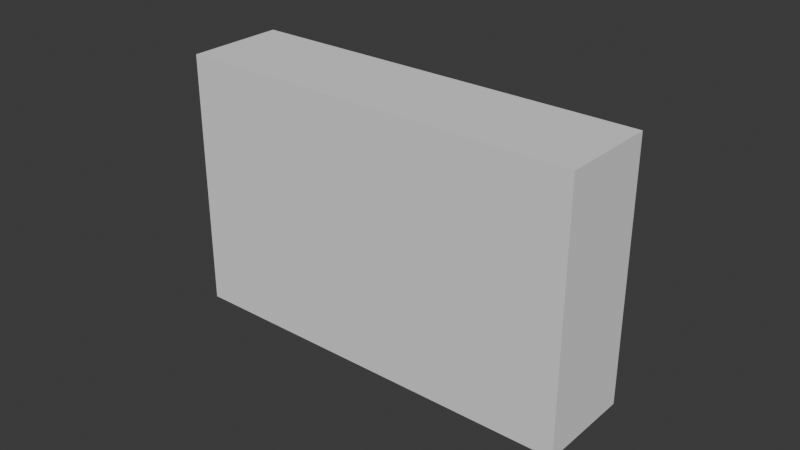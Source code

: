 # Source: CassettePlayer.blend  (saved by Blender 4.2.66; exported with 4.5.12 LTS)
import bpy
from mathutils import Matrix  # noqa: F401  (used for matrix-valued properties, if any)

bpy.ops.wm.read_factory_settings(use_empty=True)
scene = bpy.context.scene
scene.name = 'Scene'

# ---- collections
col_collection = bpy.data.collections.new('Collection'); scene.collection.children.link(col_collection)

# ---- world
world_world = bpy.data.worlds.new('World'); scene.world = world_world
world_world.use_nodes = True; world_world.node_tree.nodes.clear()
_N = world_world.node_tree.nodes; _L = world_world.node_tree.links
n0 = _N.new('ShaderNodeOutputWorld'); n0.name = 'World Output'; n0.location = (300, 300)
n1 = _N.new('ShaderNodeBackground'); n1.name = 'Background'; n1.location = (10, 300)
n1.inputs[0].default_value = (0.05088, 0.05088, 0.05088, 1.0)
_L.new(n1.outputs[0], n0.inputs[0])
n0.is_active_output = True
world_world.color = (0.05088, 0.05088, 0.05088)
world_world.sun_shadow_jitter_overblur = 0.0

# ---- meshes
me_cube_001 = bpy.data.meshes.new('Cube.001')
me_cube_001.from_pydata([(-0.066, -0.016, -0.066), (-0.066, -0.016, 0.018), (-0.066, 0.016, -0.066), (-0.066, 0.016, 0.018), (0.066, -0.016, -0.066), (0.066, -0.016, 0.018), (0.066, 0.016, -0.066), (0.066, 0.016, 0.018)], [], [(0, 1, 3, 2), (2, 3, 7, 6), (6, 7, 5, 4), (4, 5, 1, 0), (2, 6, 4, 0), (7, 3, 1, 5)])
_uv = me_cube_001.uv_layers.new(name='UVMap')
_uv.uv.foreach_set('vector', [0.375, 0.0, 0.625, 0.0, 0.625, 0.25, 0.375, 0.25, 0.375, 0.25, 0.625, 0.25, 0.625, 0.5, 0.375, 0.5, 0.375, 0.5, 0.625, 0.5, 0.625, 0.75, 0.375, 0.75, 0.375, 0.75, 0.625, 0.75, 0.625, 1.0, 0.375, 1.0, 0.125, 0.5, 0.375, 0.5, 0.375, 0.75, 0.125, 0.75, 0.625, 0.5, 0.875, 0.5, 0.875, 0.75, 0.625, 0.75])
me_cube_001.update()

# ---- objects
ob_cube = bpy.data.objects.new('Cube', me_cube_001)

# ---- transforms, parenting, visibility, modifiers, constraints
ob_cube.location = (0.0, 0.0, 0.0)

# ---- collection membership
col_collection.objects.link(ob_cube)

# ---- scene / render settings (as saved in the file)
scene.frame_start = 1; scene.frame_end = 250; scene.frame_set(1)
scene.render.engine = 'BLENDER_EEVEE_NEXT'
bpy.context.view_layer.update()

# ---- added for rendering (the .blend has no active camera and no usable light): camera, sun
cam_auto = bpy.data.cameras.new('AutoCamera')
cam_auto.lens = 50.0
cam_auto.sensor_width = 36.0
cam_auto.clip_end = 1000.0
ob_auto_camera = bpy.data.objects.new('AutoCamera', cam_auto)
scene.collection.objects.link(ob_auto_camera)
ob_auto_camera.location = (0.185045, -0.222054, 0.124036)
ob_auto_camera.rotation_euler = (1.09748, -7.21219e-08, 0.694738)
scene.camera = ob_auto_camera
light_auto_sun = bpy.data.lights.new('AutoSun', 'SUN')
light_auto_sun.energy = 3.0
light_auto_sun.angle = 0.0523599
ob_auto_sun = bpy.data.objects.new('AutoSun', light_auto_sun)
scene.collection.objects.link(ob_auto_sun)
ob_auto_sun.rotation_euler = (0.872665, 0.174533, 0.523599)
bpy.context.view_layer.update()
